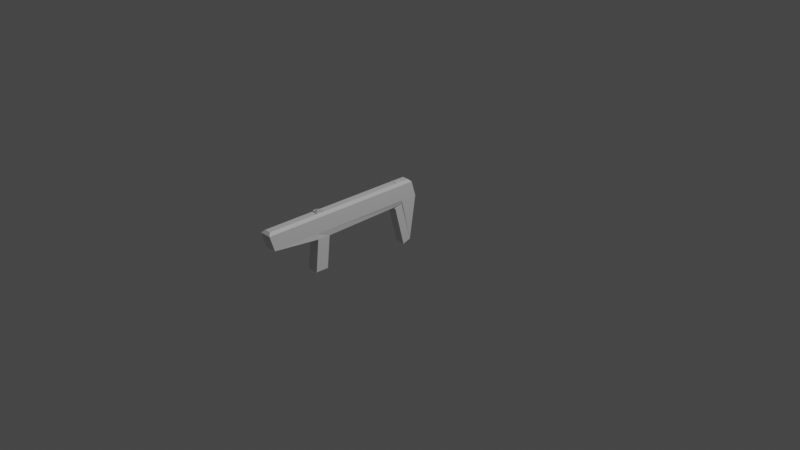 # Source: Gun.blend  (saved by Blender 2.93.20; exported with 4.5.12 LTS)
import bpy
from mathutils import Matrix  # noqa: F401  (used for matrix-valued properties, if any)

bpy.ops.wm.read_factory_settings(use_empty=True)
scene = bpy.context.scene
scene.name = 'Scene'

# ---- collections
col_collection = bpy.data.collections.new('Collection'); scene.collection.children.link(col_collection)

# ---- materials (node trees are filled in below, after node groups)
mat_material = bpy.data.materials.new('Material')
mat_material.alpha_threshold = 0.0
mat_material.use_transparent_shadow = False
mat_material.line_color = (0.0, 0.0, 0.0, 1.0)

# ---- material node trees
mat_material.use_nodes = True; mat_material.node_tree.nodes.clear()
_N = mat_material.node_tree.nodes; _L = mat_material.node_tree.links
n0 = _N.new('ShaderNodeOutputMaterial'); n0.name = 'Material Output'; n0.location = (300, 300)
n1 = _N.new('ShaderNodeBsdfPrincipled'); n1.name = 'Principled BSDF'; n1.location = (10, 300)
n1.distribution = 'GGX'
n1.subsurface_method = 'BURLEY'
n1.inputs[2].default_value = 0.4
n1.inputs[3].default_value = 1.45
n1.inputs[27].default_value = (0.0, 0.0, 0.0, 1.0)
n1.inputs[28].default_value = 1.0
_L.new(n1.outputs[0], n0.inputs[0])
n0.is_active_output = True

# ---- world
world_world = bpy.data.worlds.new('World'); scene.world = world_world
world_world.use_nodes = True; world_world.node_tree.nodes.clear()
_N = world_world.node_tree.nodes; _L = world_world.node_tree.links
n0 = _N.new('ShaderNodeOutputWorld'); n0.name = 'World Output'; n0.location = (300, 300)
n1 = _N.new('ShaderNodeBackground'); n1.name = 'Background'; n1.location = (10, 300)
n1.inputs[0].default_value = (0.05088, 0.05088, 0.05088, 1.0)
_L.new(n1.outputs[0], n0.inputs[0])
n0.is_active_output = True
world_world.color = (0.05088, 0.05088, 0.05088)
world_world.use_sun_shadow = False
world_world.sun_shadow_jitter_overblur = 0.0

# ---- cameras
cam_camera = bpy.data.cameras.new('Camera')
cam_camera.clip_end = 100.0
cam_camera.ortho_scale = 7.314

# ---- lights
light_light = bpy.data.lights.new('Light', 'POINT')
light_light.transmission_factor = 0.0
light_light.energy = 1000.0
light_light.shadow_soft_size = 0.1
light_light.shadow_maximum_resolution = 0.006
light_light.use_absolute_resolution = True

# ---- meshes
me_cube = bpy.data.meshes.new('Cube')
me_cube.from_pydata([(-0.873, 0.9893, -0.8996), (-0.8608, -0.9399, -0.3638), (-0.9863, 0.9896, -0.8998), (-1.0, -0.9468, -0.3603), (-0.8898, 0.9694, -0.1466), (-0.8592, 1.0, -0.1772), (-0.8898, -0.9694, -0.1466), (-0.8592, -1.0, -0.1772), (-0.9694, 0.9694, -0.1466), (-1.0, 1.0, -0.1772), (-0.9694, -0.9694, -0.1466), (-1.0, -1.0, -0.1772), (-0.9993, 1.053, -0.3633), (-0.8599, 1.059, -0.3651), (-0.8608, -0.9399, -0.3638), (-1.0, -0.9468, -0.3603), (-0.9869, 0.858, -0.4159), (-0.873, 0.8638, -0.4183), (-0.8898, 0.7898, -0.1466), (-0.8592, 0.7898, -0.1772), (-0.9694, 0.7898, -0.1466), (-1.0, 0.7898, -0.1772), (-0.86, 0.8495, -0.363), (-1.0, 0.843, -0.3603), (-0.8701, 0.8872, -0.9295), (-0.9847, 0.8875, -0.9296), (-0.8708, 0.7621, -0.4451), (-0.9847, 0.7563, -0.4427), (-0.9817, -0.3778, -0.4231), (-0.8898, -0.4232, -0.1466), (-1.0, -0.4385, -0.1772), (-0.8604, -0.3786, -0.3634), (-0.8551, -0.3714, -0.4261), (-0.8592, -0.4385, -0.1772), (-0.9694, -0.4232, -0.1466), (-1.0, -0.3853, -0.3603), (-0.8699, -0.2044, -0.4397), (-0.8592, -0.2749, -0.1772), (-0.9694, -0.2673, -0.1466), (-1.0, -0.2217, -0.3603), (-0.9902, -0.2105, -0.437), (-0.8898, -0.2673, -0.1466), (-1.0, -0.2749, -0.1772), (-0.8602, -0.2151, -0.3632), (-0.9974, -0.2429, -0.8247), (-0.9889, -0.4102, -0.8109), (-0.8623, -0.4039, -0.8138), (-0.8772, -0.2368, -0.8274), (-0.9694, 0.7898, -0.1466), (-0.9694, 0.9694, -0.1466), (-0.8898, 0.9694, -0.1466), (-0.8898, 0.7898, -0.1466), (-0.9312, 0.7898, -0.1466), (-0.9312, 0.7898, -0.1466), (-0.9296, 0.8796, -0.1466), (-0.9694, 0.7898, -0.1401), (-0.9312, 0.7898, -0.1401), (-0.9296, 0.8796, -0.1401), (-0.9312, 0.7898, -0.1403), (-0.8898, 0.7898, -0.1403), (-0.9296, 0.8796, -0.1403), (-0.8898, -0.3501, -0.1466), (-0.9694, -0.3397, -0.1466), (-0.9296, -0.3453, -0.1466), (-0.8898, -0.2673, -0.1387), (-0.8898, -0.3501, -0.1387), (-0.9296, -0.3453, -0.1387), (-0.9694, -0.3397, -0.1394), (-0.9694, -0.2673, -0.1394), (-0.9296, -0.3453, -0.1394), (-0.8898, -0.2673, -0.1321), (-0.8898, -0.3501, -0.1321), (-0.9296, -0.3453, -0.1321), (-0.9694, -0.3397, -0.1321), (-0.9694, -0.2673, -0.1321), (-0.9296, -0.3453, -0.1321), (-0.9404, -0.3508, -0.1466), (-0.9802, -0.2728, -0.1466), (-0.9404, -0.3508, -0.1394), (-0.9802, -0.2728, -0.1394), (-0.9336, -0.3473, -0.1394), (-0.9735, -0.2693, -0.1394), (-0.9336, -0.3473, -0.1321), (-0.9735, -0.2693, -0.1321), (-0.9232, -0.3486, -0.1466), (-0.8833, -0.2706, -0.1466), (-0.9232, -0.3486, -0.1387), (-0.8833, -0.2706, -0.1387), (-0.9229, -0.3487, -0.1387), (-0.8831, -0.2707, -0.1387), (-0.9229, -0.3487, -0.1321), (-0.8831, -0.2707, -0.1321), (-0.97, -0.3397, -0.1466), (-0.97, -0.2673, -0.1466), (-0.97, -0.3397, -0.1394), (-0.97, -0.2673, -0.1394)], [], [(14, 7, 11, 15), (23, 21, 9, 12), (28, 32, 1, 3), (29, 34, 10, 6), (31, 33, 7, 14), (6, 10, 11, 7), (29, 6, 7, 33), (20, 8, 9, 21), (8, 4, 5, 9), (12, 9, 5, 13), (2, 12, 13, 0), (32, 31, 14, 1), (16, 23, 12, 2), (1, 14, 15, 3), (40, 39, 23, 16), (0, 13, 22, 17), (38, 20, 21, 42), (4, 18, 19, 5), (13, 5, 19, 22), (4, 8, 49, 50), (0, 17, 26, 24), (39, 42, 21, 23), (25, 24, 26, 27), (2, 0, 24, 25), (16, 2, 25, 27), (17, 16, 27, 26), (15, 11, 30, 35), (10, 34, 30, 11), (3, 15, 35, 28), (36, 43, 31, 32), (41, 61, 29, 33, 37), (43, 37, 33, 31), (63, 61, 65, 66), (32, 28, 45, 46), (16, 17, 36, 40), (18, 52, 20, 38, 41), (22, 19, 37, 43), (18, 41, 37, 19), (17, 22, 43, 36), (35, 30, 42, 39), (34, 62, 38, 42, 30), (28, 35, 39, 40), (44, 47, 46, 45), (40, 36, 47, 44), (28, 40, 44, 45), (36, 32, 46, 47), (50, 54, 51), (18, 4, 51), (20, 52, 53, 48), (8, 20, 48, 49), (53, 52, 18, 51), (54, 53, 58, 60), (48, 54, 49), (49, 54, 50), (51, 4, 50), (53, 54, 57, 56), (56, 57, 55), (54, 48, 55, 57), (48, 53, 56, 55), (59, 60, 58), (51, 54, 60, 59), (53, 51, 59, 58), (66, 65, 71, 72), (61, 63, 29), (29, 63, 34), (34, 63, 62), (62, 63, 69, 67), (38, 63, 41), (63, 66, 86, 84), (61, 41, 64, 65), (67, 69, 75, 73), (63, 38, 77, 76), (67, 68, 95, 94), (70, 72, 71), (70, 64, 89, 91), (65, 64, 70, 71), (73, 75, 74), (74, 75, 82, 83), (68, 67, 73, 74), (76, 77, 79, 78), (38, 68, 79, 77), (69, 63, 76, 78), (68, 69, 78, 79), (80, 81, 83, 82), (69, 68, 81, 80), (68, 74, 83, 81), (75, 69, 80, 82), (85, 84, 86, 87), (41, 63, 84, 85), (64, 41, 85, 87), (66, 64, 87, 86), (89, 88, 90, 91), (72, 70, 91, 90), (66, 72, 90, 88), (64, 66, 88, 89), (93, 92, 94, 95), (68, 38, 93, 95), (38, 62, 92, 93), (62, 67, 94, 92)])
_uv = me_cube.uv_layers.new(name='UVMap')
_uv.uv.foreach_set('vector', [0.4955, 0.75, 0.616, 0.75, 0.616, 1.0, 0.4955, 1.0, 0.4955, 0.125, 0.616, 0.125, 0.616, 0.25, 0.4949, 0.2512, 0.1202, 0.6722, 0.4202, 0.6784, 0.4955, 0.75, 0.1041, 0.7463, 0.6793, 0.6856, 0.8207, 0.6856, 0.8207, 0.7462, 0.6793, 0.7462, 0.4955, 0.6875, 0.616, 0.6875, 0.616, 0.75, 0.4955, 0.75, 0.6793, 0.7462, 0.8207, 0.7462, 0.875, 0.75, 0.625, 0.75, 0.6793, 0.6856, 0.6793, 0.7462, 0.616, 0.75, 0.616, 0.6875, 0.8207, 0.625, 0.8207, 0.5038, 0.875, 0.5, 0.875, 0.625, 0.8207, 0.5038, 0.6793, 0.5038, 0.625, 0.5, 0.875, 0.5, 0.4949, 0.2512, 0.616, 0.25, 0.616, 0.5, 0.4948, 0.4989, 0.3934, 0.2678, 0.4949, 0.2512, 0.4948, 0.4989, 0.3585, 0.5098, 0.4776, 0.6876, 0.4955, 0.6875, 0.4955, 0.75, 0.4955, 0.75, 0.0, -1.192e-07, 0.4955, 0.125, 0.4949, 0.2512, 0.3934, 0.2678, 0.4955, 0.75, 0.4955, 0.75, 0.4955, 1.0, 0.4955, 1.0, 0.1239, -8.941e-08, 0.4955, 0.09375, 0.4955, 0.125, 0.0, -1.192e-07, 0.3585, 0.5098, 0.4948, 0.4989, 0.4955, 0.625, 0.3449, 0.6067, 0.8207, 0.6553, 0.8207, 0.625, 0.875, 0.625, 0.875, 0.6562, 0.6793, 0.5038, 0.6793, 0.625, 0.616, 0.625, 0.616, 0.5, 0.4948, 0.4989, 0.616, 0.5, 0.616, 0.625, 0.4955, 0.625, 0.6793, 0.5038, 0.8207, 0.5038, 0.8207, 0.5038, 0.6793, 0.5038, 0.3585, 0.5098, 0.3449, 0.6067, 0.3449, 0.6067, 0.3576, 0.5115, 0.4955, 0.09375, 0.616, 0.09375, 0.616, 0.125, 0.4955, 0.125, 0.1473, 0.5154, 0.3576, 0.5115, 0.3449, 0.6067, 0.1363, 0.5982, 0.3934, 0.2678, 0.3585, 0.5098, 0.3576, 0.5115, 0.3931, 0.2663, 0.0, -1.192e-07, 0.3934, 0.2678, 0.3931, 0.2663, 0.0, -1.192e-07, 0.3449, 0.6067, 0.1363, 0.5982, 0.1363, 0.5982, 0.3449, 0.6067, 0.4955, 0.0, 0.616, 0.0, 0.616, 0.0625, 0.4955, 0.0625, 0.8207, 0.7462, 0.8207, 0.6856, 0.875, 0.6875, 0.875, 0.75, 0.4955, 0.0, 0.4955, 0.0, 0.4955, 0.0625, 0.2478, -5.96e-08, 0.4686, 0.6564, 0.4955, 0.6562, 0.4955, 0.6875, 0.4776, 0.6876, 0.6793, 0.6553, 0.6793, 0.6714, 0.6793, 0.6856, 0.616, 0.6875, 0.616, 0.6562, 0.4955, 0.6562, 0.616, 0.6562, 0.616, 0.6875, 0.4955, 0.6875, 0.75, 0.6704, 0.6793, 0.6714, 0.6793, 0.6714, 0.75, 0.6704, 0.4202, 0.6784, 0.1202, 0.6722, 0.1202, 0.6722, 0.4202, 0.6784, 0.1363, 0.5982, 0.3449, 0.6067, 0.3825, 0.6426, 0.1283, 0.6352, 0.6793, 0.625, 0.7528, 0.625, 0.8207, 0.625, 0.8207, 0.6553, 0.6793, 0.6553, 0.4955, 0.625, 0.616, 0.625, 0.616, 0.6562, 0.4955, 0.6562, 0.6793, 0.625, 0.6793, 0.6553, 0.616, 0.6562, 0.616, 0.625, 0.4596, 0.6252, 0.4955, 0.625, 0.4955, 0.6562, 0.4686, 0.6564, 0.4955, 0.0625, 0.616, 0.0625, 0.616, 0.09375, 0.4955, 0.09375, 0.8207, 0.6856, 0.8207, 0.6694, 0.8207, 0.6553, 0.875, 0.6562, 0.875, 0.6875, 0.2478, -5.96e-08, 0.4955, 0.0625, 0.4955, 0.09375, 0.1239, -8.941e-08, 0.1283, 0.6352, 0.3825, 0.6426, 0.4202, 0.6784, 0.1202, 0.6722, 0.1283, 0.6352, 0.3825, 0.6426, 0.3825, 0.6426, 0.1283, 0.6352, 0.2478, -5.96e-08, 0.1239, -8.941e-08, 0.1239, -8.941e-08, 0.2478, -5.96e-08, 0.4686, 0.6564, 0.4776, 0.6876, 0.4776, 0.6876, 0.4686, 0.6564, 0.6793, 0.5038, 0.75, 0.5644, 0.6793, 0.625, 0.6793, 0.625, 0.6793, 0.5038, 0.6793, 0.625, 0.8207, 0.625, 0.7528, 0.625, 0.7528, 0.625, 0.8207, 0.625, 0.8207, 0.5038, 0.8207, 0.625, 0.8207, 0.625, 0.8207, 0.5038, 0.7528, 0.625, 0.7528, 0.625, 0.6793, 0.625, 0.6793, 0.625, 0.75, 0.5644, 0.7528, 0.625, 0.7528, 0.625, 0.75, 0.5644, 0.8207, 0.625, 0.75, 0.5644, 0.8207, 0.5038, 0.8207, 0.5038, 0.75, 0.5644, 0.6793, 0.5038, 0.6793, 0.625, 0.6793, 0.5038, 0.6793, 0.5038, 0.7528, 0.625, 0.75, 0.5644, 0.75, 0.5644, 0.7528, 0.625, 0.7528, 0.625, 0.75, 0.5644, 0.8207, 0.625, 0.75, 0.5644, 0.8207, 0.625, 0.8207, 0.625, 0.75, 0.5644, 0.8207, 0.625, 0.7528, 0.625, 0.7528, 0.625, 0.8207, 0.625, 0.6793, 0.625, 0.75, 0.5644, 0.7528, 0.625, 0.6793, 0.625, 0.75, 0.5644, 0.75, 0.5644, 0.6793, 0.625, 0.7528, 0.625, 0.6793, 0.625, 0.6793, 0.625, 0.7528, 0.625, 0.75, 0.6704, 0.6793, 0.6714, 0.6793, 0.6714, 0.75, 0.6704, 0.6793, 0.6714, 0.75, 0.6704, 0.6793, 0.6856, 0.6793, 0.6856, 0.75, 0.6704, 0.8207, 0.6856, 0.8207, 0.6856, 0.75, 0.6704, 0.8207, 0.6694, 0.8207, 0.6694, 0.75, 0.6704, 0.75, 0.6704, 0.8207, 0.6694, 0.8207, 0.6553, 0.75, 0.6704, 0.6793, 0.6553, 0.75, 0.6704, 0.75, 0.6704, 0.75, 0.6704, 0.75, 0.6704, 0.6793, 0.6714, 0.6793, 0.6553, 0.6793, 0.6553, 0.6793, 0.6714, 0.8207, 0.6694, 0.75, 0.6704, 0.75, 0.6704, 0.8207, 0.6694, 0.75, 0.6704, 0.8207, 0.6553, 0.8207, 0.6553, 0.75, 0.6704, 0.8207, 0.6694, 0.8207, 0.6553, 0.8207, 0.6553, 0.8207, 0.6694, 0.6793, 0.6553, 0.75, 0.6704, 0.6793, 0.6714, 0.6793, 0.6553, 0.6793, 0.6553, 0.6793, 0.6553, 0.6793, 0.6553, 0.6793, 0.6714, 0.6793, 0.6553, 0.6793, 0.6553, 0.6793, 0.6714, 0.8207, 0.6694, 0.75, 0.6704, 0.8207, 0.6553, 0.8207, 0.6553, 0.75, 0.6704, 0.75, 0.6704, 0.8207, 0.6553, 0.8207, 0.6553, 0.8207, 0.6694, 0.8207, 0.6694, 0.8207, 0.6553, 0.75, 0.6704, 0.8207, 0.6553, 0.8207, 0.6553, 0.75, 0.6704, 0.8207, 0.6553, 0.8207, 0.6553, 0.8207, 0.6553, 0.8207, 0.6553, 0.75, 0.6704, 0.75, 0.6704, 0.75, 0.6704, 0.75, 0.6704, 0.8207, 0.6553, 0.75, 0.6704, 0.75, 0.6704, 0.8207, 0.6553, 0.75, 0.6704, 0.8207, 0.6553, 0.8207, 0.6553, 0.75, 0.6704, 0.75, 0.6704, 0.8207, 0.6553, 0.8207, 0.6553, 0.75, 0.6704, 0.8207, 0.6553, 0.8207, 0.6553, 0.8207, 0.6553, 0.8207, 0.6553, 0.75, 0.6704, 0.75, 0.6704, 0.75, 0.6704, 0.75, 0.6704, 0.6793, 0.6553, 0.75, 0.6704, 0.75, 0.6704, 0.6793, 0.6553, 0.6793, 0.6553, 0.75, 0.6704, 0.75, 0.6704, 0.6793, 0.6553, 0.6793, 0.6553, 0.6793, 0.6553, 0.6793, 0.6553, 0.6793, 0.6553, 0.75, 0.6704, 0.6793, 0.6553, 0.6793, 0.6553, 0.75, 0.6704, 0.6793, 0.6553, 0.75, 0.6704, 0.75, 0.6704, 0.6793, 0.6553, 0.75, 0.6704, 0.6793, 0.6553, 0.6793, 0.6553, 0.75, 0.6704, 0.75, 0.6704, 0.75, 0.6704, 0.75, 0.6704, 0.75, 0.6704, 0.6793, 0.6553, 0.75, 0.6704, 0.75, 0.6704, 0.6793, 0.6553, 0.8207, 0.6553, 0.8207, 0.6694, 0.8207, 0.6694, 0.8207, 0.6553, 0.8207, 0.6553, 0.8207, 0.6553, 0.8207, 0.6553, 0.8207, 0.6553, 0.8207, 0.6553, 0.8207, 0.6694, 0.8207, 0.6694, 0.8207, 0.6553, 0.8207, 0.6694, 0.8207, 0.6694, 0.8207, 0.6694, 0.8207, 0.6694])
me_cube.materials.append(mat_material)
me_cube.use_remesh_preserve_volume = False
me_cube.use_remesh_preserve_attributes = False
me_cube.use_mirror_vertex_groups = False
me_cube.update()

# ---- objects
ob_cube = bpy.data.objects.new('Cube', me_cube)
ob_light = bpy.data.objects.new('Light', light_light)
ob_camera = bpy.data.objects.new('Camera', cam_camera)

# ---- transforms, parenting, visibility, modifiers, constraints
ob_cube.location = (0.0, 0.0, 0.0)
ob_cube.lock_rotations_4d = False
ob_cube.empty_display_type = 'ARROWS'
ob_cube.lineart.crease_threshold = 0.0
ob_light.location = (4.076, 1.005, 5.904)
ob_light.rotation_euler = (0.6503, 0.05522, 1.866)
ob_light.lock_rotations_4d = False
ob_light.empty_display_type = 'ARROWS'
ob_light.color = (0.0, 0.0, 0.0, 0.0)
ob_light.lineart.crease_threshold = 0.0
ob_camera.location = (7.359, -6.926, 4.958)
ob_camera.rotation_euler = (1.109, 0.0, 0.8149)
ob_camera.lock_rotations_4d = False
ob_camera.empty_display_type = 'ARROWS'
ob_camera.color = (0.0, 0.0, 0.0, 0.0)
ob_camera.display_type = 'WIRE'
ob_camera.lineart.crease_threshold = 0.0

# ---- collection membership
col_collection.objects.link(ob_cube)
col_collection.objects.link(ob_light)
col_collection.objects.link(ob_camera)

# ---- scene / render settings (as saved in the file)
scene.camera = ob_camera
scene.frame_start = 1; scene.frame_end = 250; scene.frame_set(1)
scene.render.engine = 'BLENDER_EEVEE_NEXT'
scene.cycles.use_denoising = False
scene.cycles.samples = 128
scene.cycles.sampling_pattern = 'TABULATED_SOBOL'
scene.cycles.use_adaptive_sampling = False
scene.cycles.use_light_tree = False
scene.view_settings.view_transform = 'Filmic'
bpy.context.view_layer.update()
